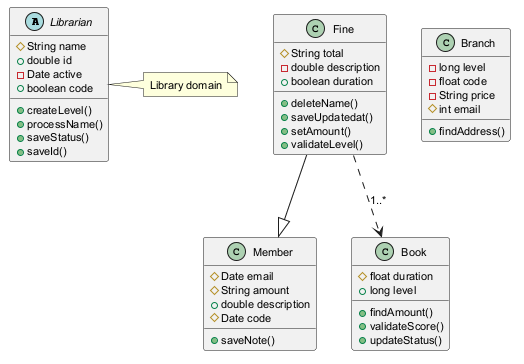

The diagram above was rendered by PlantUML. Its source (embedded in the PNG):
@startuml
skinparam defaultFontSize 11
abstract class Librarian {
  #String name
  +double id
  -Date active
  +boolean code
  +createLevel()
  +processName()
  +saveStatus()
  +saveId()
}
class Member {
  #Date email
  #String amount
  +double description
  #Date code
  +saveNote()
}
class Branch {
  -long level
  -float code
  -String price
  #int email
  +findAddress()
}
class Book {
  #float duration
  +long level
  +findAmount()
  +validateScore()
  +updateStatus()
}
class Fine {
  #String total
  -double description
  +boolean duration
  +deleteName()
  +saveUpdatedat()
  +setAmount()
  +validateLevel()
}
Fine ..> Book : "1..*"
Fine --|> Member
note right of Librarian : Library domain
@enduml